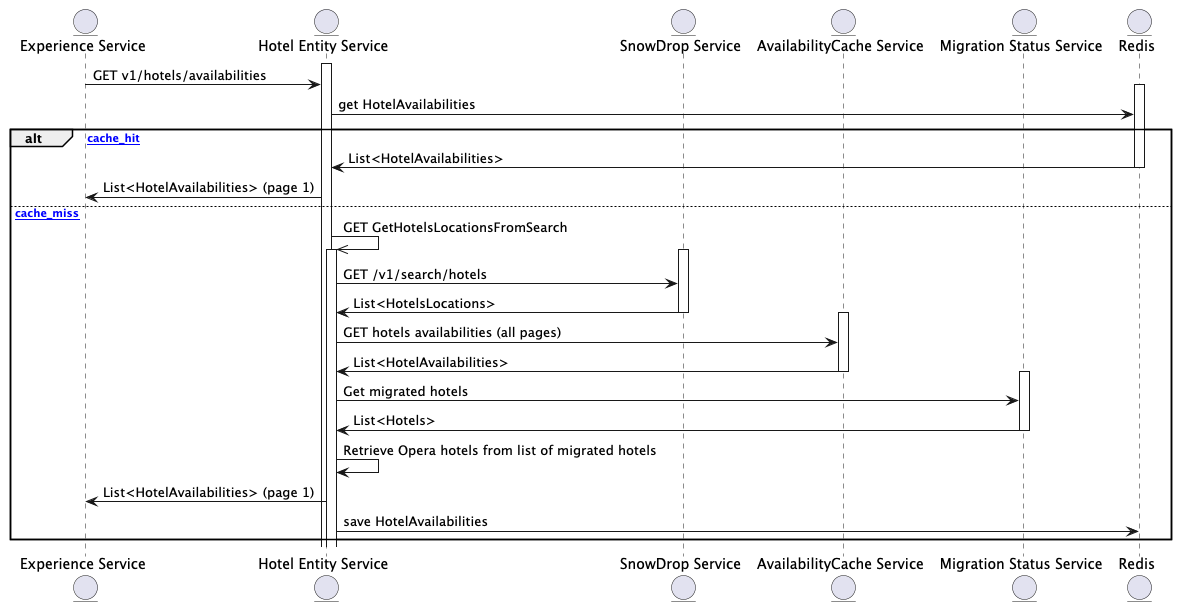

The diagram above was rendered by PlantUML. Its source (embedded in the PNG):
@startuml
entity "Experience Service" as A
entity "Hotel Entity Service" as AES
entity "SnowDrop Service" as SNO
entity "AvailabilityCache Service" as AC
entity "Migration Status Service" as MSS
entity "Redis" as CACHE

activate AES
A -> AES: GET v1/hotels/availabilities

activate CACHE
AES -> CACHE: get HotelAvailabilities

alt [cache_hit]
  AES <- CACHE: List<HotelAvailabilities>
  deactivate CACHE
  A <- AES: List<HotelAvailabilities> (page 1)
else [cache_miss]
  AES ->> AES++: GET GetHotelsLocationsFromSearch

  activate SNO
  AES -> SNO: GET /v1/search/hotels
  SNO -> AES: List<HotelsLocations>
  deactivate SNO

  activate AC
  AES -> AC: GET hotels availabilities (all pages)
  AC -> AES: List<HotelAvailabilities>
  deactivate AC

  activate MSS
  AES -> MSS: Get migrated hotels
  MSS -> AES: List<Hotels>
  deactivate MSS

  AES -> AES: Retrieve Opera hotels from list of migrated hotels

  A <- AES: List<HotelAvailabilities> (page 1)

  AES -> CACHE: save HotelAvailabilities
end

@enduml